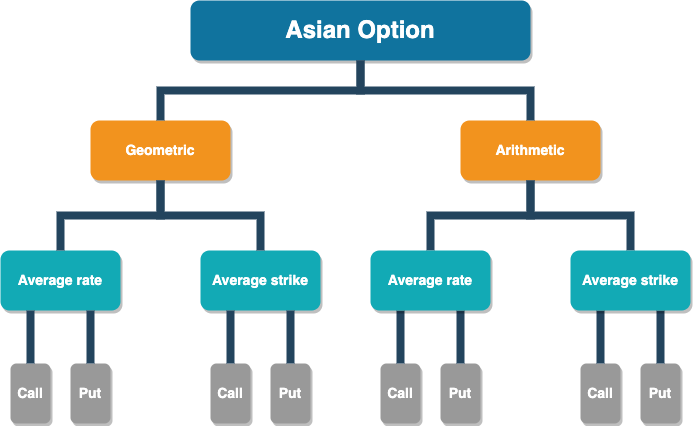

The diagram above was exported from draw.io. Its source (the exported page's mxGraphModel, read from the mxfile embedded in the PNG):
<mxGraphModel dx="954" dy="611" grid="1" gridSize="10" guides="1" tooltips="1" connect="1" arrows="1" fold="1" page="1" pageScale="1" pageWidth="1169" pageHeight="827" math="0" shadow="0">
  <root>
    <mxCell id="0" />
    <mxCell id="1" parent="0" />
    <mxCell id="T5RQZybqpVHTxQwIGXk5-1" value="Asian Option" style="whiteSpace=wrap;rounded=1;shadow=1;fillColor=#10739E;strokeColor=none;fontColor=#FFFFFF;fontStyle=1;fontSize=24" parent="1" vertex="1">
      <mxGeometry x="1000" y="50" width="340" height="60" as="geometry" />
    </mxCell>
    <mxCell id="T5RQZybqpVHTxQwIGXk5-2" value="Geometric" style="whiteSpace=wrap;rounded=1;fillColor=#F2931E;strokeColor=none;shadow=1;fontColor=#FFFFFF;fontStyle=1;fontSize=14;verticalAlign=middle;" parent="1" vertex="1">
      <mxGeometry x="900" y="169.9999999999998" width="140" height="60" as="geometry" />
    </mxCell>
    <mxCell id="T5RQZybqpVHTxQwIGXk5-3" value="Arithmetic" style="whiteSpace=wrap;rounded=1;fillColor=#F2931E;strokeColor=none;shadow=1;fontColor=#FFFFFF;fontStyle=1;fontSize=14" parent="1" vertex="1">
      <mxGeometry x="1270" y="169.9999999999998" width="140" height="60" as="geometry" />
    </mxCell>
    <mxCell id="T5RQZybqpVHTxQwIGXk5-4" value="Average rate" style="whiteSpace=wrap;rounded=1;fillColor=#12AAB5;strokeColor=none;shadow=1;fontColor=#FFFFFF;fontStyle=1;fontSize=14;" parent="1" vertex="1">
      <mxGeometry x="809.9999999999998" y="300.0000000000001" width="120" height="60" as="geometry" />
    </mxCell>
    <mxCell id="T5RQZybqpVHTxQwIGXk5-5" value="Average strike" style="whiteSpace=wrap;rounded=1;fillColor=#12AAB5;strokeColor=none;shadow=1;fontColor=#FFFFFF;fontStyle=1;fontSize=14;" parent="1" vertex="1">
      <mxGeometry x="1009.9999999999998" y="300.0000000000001" width="120" height="60" as="geometry" />
    </mxCell>
    <mxCell id="T5RQZybqpVHTxQwIGXk5-6" value="Call" style="whiteSpace=wrap;rounded=1;fillColor=#999999;strokeColor=none;shadow=1;fontColor=#FFFFFF;fontStyle=1;fontSize=14;" parent="1" vertex="1">
      <mxGeometry x="820" y="413" width="40" height="60" as="geometry" />
    </mxCell>
    <mxCell id="T5RQZybqpVHTxQwIGXk5-7" value="" style="edgeStyle=elbowEdgeStyle;elbow=horizontal;rounded=0;fontColor=#000000;endArrow=none;endFill=0;strokeWidth=8;strokeColor=#23445D;exitX=0.25;exitY=1;exitDx=0;exitDy=0;" parent="1" source="T5RQZybqpVHTxQwIGXk5-4" target="T5RQZybqpVHTxQwIGXk5-6" edge="1">
      <mxGeometry width="100" height="100" relative="1" as="geometry">
        <mxPoint x="790" y="330.00000000000045" as="sourcePoint" />
        <mxPoint x="799.9999999999995" y="430" as="targetPoint" />
        <Array as="points" />
      </mxGeometry>
    </mxCell>
    <mxCell id="T5RQZybqpVHTxQwIGXk5-8" value="" style="edgeStyle=elbowEdgeStyle;elbow=vertical;rounded=0;fontColor=#000000;endArrow=none;endFill=0;strokeWidth=8;strokeColor=#23445D;" parent="1" source="T5RQZybqpVHTxQwIGXk5-2" target="T5RQZybqpVHTxQwIGXk5-4" edge="1">
      <mxGeometry width="100" height="100" relative="1" as="geometry">
        <mxPoint x="780" y="270" as="sourcePoint" />
        <mxPoint x="880" y="170" as="targetPoint" />
      </mxGeometry>
    </mxCell>
    <mxCell id="T5RQZybqpVHTxQwIGXk5-9" value="" style="edgeStyle=elbowEdgeStyle;elbow=vertical;rounded=0;fontColor=#000000;endArrow=none;endFill=0;strokeWidth=8;strokeColor=#23445D;" parent="1" source="T5RQZybqpVHTxQwIGXk5-2" target="T5RQZybqpVHTxQwIGXk5-5" edge="1">
      <mxGeometry width="100" height="100" relative="1" as="geometry">
        <mxPoint x="1030" y="280" as="sourcePoint" />
        <mxPoint x="1130" y="180" as="targetPoint" />
      </mxGeometry>
    </mxCell>
    <mxCell id="T5RQZybqpVHTxQwIGXk5-10" value="" style="edgeStyle=elbowEdgeStyle;elbow=vertical;rounded=0;fontColor=#000000;endArrow=none;endFill=0;strokeWidth=8;strokeColor=#23445D;" parent="1" source="T5RQZybqpVHTxQwIGXk5-3" edge="1">
      <mxGeometry width="100" height="100" relative="1" as="geometry">
        <mxPoint x="1340" y="300" as="sourcePoint" />
        <mxPoint x="1240" y="300.0000000000002" as="targetPoint" />
      </mxGeometry>
    </mxCell>
    <mxCell id="T5RQZybqpVHTxQwIGXk5-11" value="" style="edgeStyle=elbowEdgeStyle;elbow=vertical;rounded=0;fontColor=#000000;endArrow=none;endFill=0;strokeWidth=8;strokeColor=#23445D;" parent="1" source="T5RQZybqpVHTxQwIGXk5-3" edge="1">
      <mxGeometry width="100" height="100" relative="1" as="geometry">
        <mxPoint x="1430" y="290" as="sourcePoint" />
        <mxPoint x="1440" y="300.0000000000002" as="targetPoint" />
      </mxGeometry>
    </mxCell>
    <mxCell id="T5RQZybqpVHTxQwIGXk5-12" value="" style="edgeStyle=elbowEdgeStyle;elbow=vertical;rounded=0;fontColor=#000000;endArrow=none;endFill=0;strokeWidth=8;strokeColor=#23445D;" parent="1" source="T5RQZybqpVHTxQwIGXk5-1" target="T5RQZybqpVHTxQwIGXk5-2" edge="1">
      <mxGeometry width="100" height="100" relative="1" as="geometry">
        <mxPoint x="560" y="160" as="sourcePoint" />
        <mxPoint x="660" y="60" as="targetPoint" />
      </mxGeometry>
    </mxCell>
    <mxCell id="T5RQZybqpVHTxQwIGXk5-13" value="" style="edgeStyle=elbowEdgeStyle;elbow=vertical;rounded=0;fontColor=#000000;endArrow=none;endFill=0;strokeWidth=8;strokeColor=#23445D;" parent="1" source="T5RQZybqpVHTxQwIGXk5-1" target="T5RQZybqpVHTxQwIGXk5-3" edge="1">
      <mxGeometry width="100" height="100" relative="1" as="geometry">
        <mxPoint x="570" y="170" as="sourcePoint" />
        <mxPoint x="670" y="70" as="targetPoint" />
      </mxGeometry>
    </mxCell>
    <mxCell id="T5RQZybqpVHTxQwIGXk5-14" value="Put" style="whiteSpace=wrap;rounded=1;fillColor=#999999;strokeColor=none;shadow=1;fontColor=#FFFFFF;fontStyle=1;fontSize=14;" parent="1" vertex="1">
      <mxGeometry x="880" y="413" width="40" height="60" as="geometry" />
    </mxCell>
    <mxCell id="T5RQZybqpVHTxQwIGXk5-15" value="" style="edgeStyle=elbowEdgeStyle;elbow=horizontal;rounded=0;fontColor=#000000;endArrow=none;endFill=0;strokeWidth=8;strokeColor=#23445D;exitX=0.25;exitY=1;exitDx=0;exitDy=0;" parent="1" edge="1">
      <mxGeometry width="100" height="100" relative="1" as="geometry">
        <mxPoint x="900" y="360" as="sourcePoint" />
        <mxPoint x="900" y="413" as="targetPoint" />
        <Array as="points" />
      </mxGeometry>
    </mxCell>
    <mxCell id="T5RQZybqpVHTxQwIGXk5-16" value="Call" style="whiteSpace=wrap;rounded=1;fillColor=#999999;strokeColor=none;shadow=1;fontColor=#FFFFFF;fontStyle=1;fontSize=14;" parent="1" vertex="1">
      <mxGeometry x="1020" y="413" width="40" height="60" as="geometry" />
    </mxCell>
    <mxCell id="T5RQZybqpVHTxQwIGXk5-17" value="" style="edgeStyle=elbowEdgeStyle;elbow=horizontal;rounded=0;fontColor=#000000;endArrow=none;endFill=0;strokeWidth=8;strokeColor=#23445D;exitX=0.25;exitY=1;exitDx=0;exitDy=0;" parent="1" target="T5RQZybqpVHTxQwIGXk5-16" edge="1">
      <mxGeometry width="100" height="100" relative="1" as="geometry">
        <mxPoint x="1040" y="360" as="sourcePoint" />
        <mxPoint x="999.9999999999995" y="430" as="targetPoint" />
        <Array as="points" />
      </mxGeometry>
    </mxCell>
    <mxCell id="T5RQZybqpVHTxQwIGXk5-18" value="Put" style="whiteSpace=wrap;rounded=1;fillColor=#999999;strokeColor=none;shadow=1;fontColor=#FFFFFF;fontStyle=1;fontSize=14;" parent="1" vertex="1">
      <mxGeometry x="1080" y="413" width="40" height="60" as="geometry" />
    </mxCell>
    <mxCell id="T5RQZybqpVHTxQwIGXk5-19" value="" style="edgeStyle=elbowEdgeStyle;elbow=horizontal;rounded=0;fontColor=#000000;endArrow=none;endFill=0;strokeWidth=8;strokeColor=#23445D;exitX=0.25;exitY=1;exitDx=0;exitDy=0;" parent="1" edge="1">
      <mxGeometry width="100" height="100" relative="1" as="geometry">
        <mxPoint x="1100" y="360" as="sourcePoint" />
        <mxPoint x="1100" y="413" as="targetPoint" />
        <Array as="points" />
      </mxGeometry>
    </mxCell>
    <mxCell id="T5RQZybqpVHTxQwIGXk5-22" value="Call" style="whiteSpace=wrap;rounded=1;fillColor=#999999;strokeColor=none;shadow=1;fontColor=#FFFFFF;fontStyle=1;fontSize=14;" parent="1" vertex="1">
      <mxGeometry x="1190" y="413" width="40" height="60" as="geometry" />
    </mxCell>
    <mxCell id="T5RQZybqpVHTxQwIGXk5-23" value="" style="edgeStyle=elbowEdgeStyle;elbow=horizontal;rounded=0;fontColor=#000000;endArrow=none;endFill=0;strokeWidth=8;strokeColor=#23445D;exitX=0.25;exitY=1;exitDx=0;exitDy=0;" parent="1" target="T5RQZybqpVHTxQwIGXk5-22" edge="1">
      <mxGeometry width="100" height="100" relative="1" as="geometry">
        <mxPoint x="1210" y="360.0000000000001" as="sourcePoint" />
        <mxPoint x="1169.9999999999995" y="430" as="targetPoint" />
        <Array as="points" />
      </mxGeometry>
    </mxCell>
    <mxCell id="T5RQZybqpVHTxQwIGXk5-24" value="Put" style="whiteSpace=wrap;rounded=1;fillColor=#999999;strokeColor=none;shadow=1;fontColor=#FFFFFF;fontStyle=1;fontSize=14;" parent="1" vertex="1">
      <mxGeometry x="1250" y="413" width="40" height="60" as="geometry" />
    </mxCell>
    <mxCell id="T5RQZybqpVHTxQwIGXk5-25" value="" style="edgeStyle=elbowEdgeStyle;elbow=horizontal;rounded=0;fontColor=#000000;endArrow=none;endFill=0;strokeWidth=8;strokeColor=#23445D;exitX=0.25;exitY=1;exitDx=0;exitDy=0;" parent="1" edge="1">
      <mxGeometry width="100" height="100" relative="1" as="geometry">
        <mxPoint x="1270" y="360" as="sourcePoint" />
        <mxPoint x="1270" y="413" as="targetPoint" />
        <Array as="points" />
      </mxGeometry>
    </mxCell>
    <mxCell id="T5RQZybqpVHTxQwIGXk5-26" value="Call" style="whiteSpace=wrap;rounded=1;fillColor=#999999;strokeColor=none;shadow=1;fontColor=#FFFFFF;fontStyle=1;fontSize=14;" parent="1" vertex="1">
      <mxGeometry x="1390" y="413" width="40" height="60" as="geometry" />
    </mxCell>
    <mxCell id="T5RQZybqpVHTxQwIGXk5-27" value="" style="edgeStyle=elbowEdgeStyle;elbow=horizontal;rounded=0;fontColor=#000000;endArrow=none;endFill=0;strokeWidth=8;strokeColor=#23445D;exitX=0.25;exitY=1;exitDx=0;exitDy=0;" parent="1" target="T5RQZybqpVHTxQwIGXk5-26" edge="1">
      <mxGeometry width="100" height="100" relative="1" as="geometry">
        <mxPoint x="1410" y="360" as="sourcePoint" />
        <mxPoint x="1369.9999999999995" y="430" as="targetPoint" />
        <Array as="points" />
      </mxGeometry>
    </mxCell>
    <mxCell id="T5RQZybqpVHTxQwIGXk5-28" value="Put" style="whiteSpace=wrap;rounded=1;fillColor=#999999;strokeColor=none;shadow=1;fontColor=#FFFFFF;fontStyle=1;fontSize=14;" parent="1" vertex="1">
      <mxGeometry x="1450" y="413" width="40" height="60" as="geometry" />
    </mxCell>
    <mxCell id="T5RQZybqpVHTxQwIGXk5-29" value="" style="edgeStyle=elbowEdgeStyle;elbow=horizontal;rounded=0;fontColor=#000000;endArrow=none;endFill=0;strokeWidth=8;strokeColor=#23445D;exitX=0.25;exitY=1;exitDx=0;exitDy=0;" parent="1" edge="1">
      <mxGeometry width="100" height="100" relative="1" as="geometry">
        <mxPoint x="1470" y="360" as="sourcePoint" />
        <mxPoint x="1470" y="413" as="targetPoint" />
        <Array as="points" />
      </mxGeometry>
    </mxCell>
    <mxCell id="T5RQZybqpVHTxQwIGXk5-30" value="Average rate" style="whiteSpace=wrap;rounded=1;fillColor=#12AAB5;strokeColor=none;shadow=1;fontColor=#FFFFFF;fontStyle=1;fontSize=14;" parent="1" vertex="1">
      <mxGeometry x="1179.9999999999998" y="300.0000000000001" width="120" height="60" as="geometry" />
    </mxCell>
    <mxCell id="T5RQZybqpVHTxQwIGXk5-31" value="Average strike" style="whiteSpace=wrap;rounded=1;fillColor=#12AAB5;strokeColor=none;shadow=1;fontColor=#FFFFFF;fontStyle=1;fontSize=14;" parent="1" vertex="1">
      <mxGeometry x="1379.9999999999998" y="300.0000000000001" width="120" height="60" as="geometry" />
    </mxCell>
  </root>
</mxGraphModel>